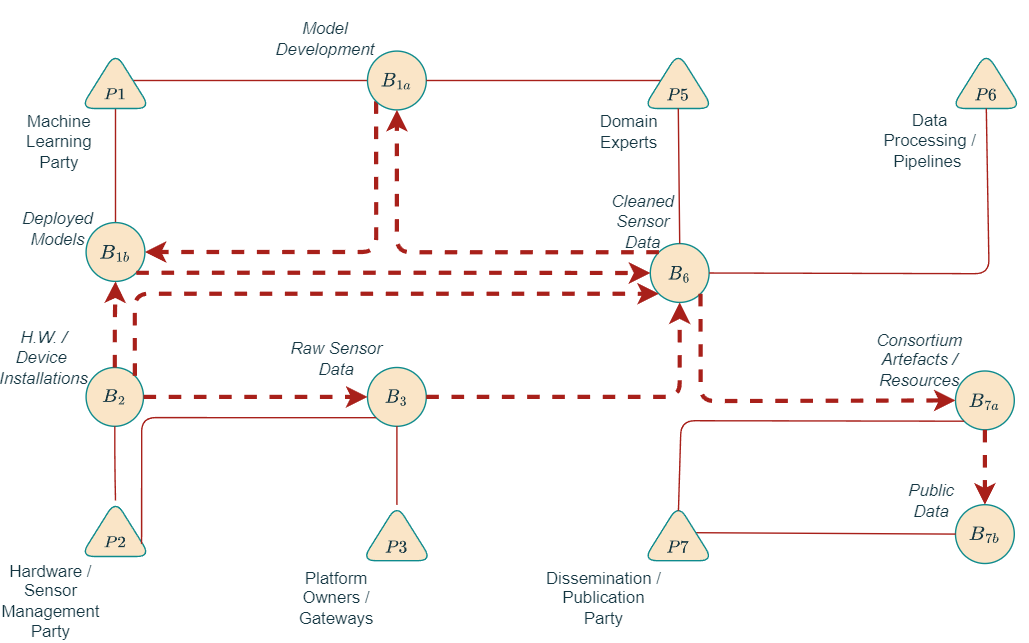

The diagram above was exported from draw.io. Its source (the exported page's mxGraphModel, read from the mxfile embedded in the PNG):
<mxGraphModel dx="780" dy="544" grid="1" gridSize="10" guides="1" tooltips="1" connect="1" arrows="1" fold="1" page="1" pageScale="1" pageWidth="850" pageHeight="1100" background="none" math="1" shadow="0">
  <root>
    <mxCell id="0" />
    <mxCell id="1" parent="0" />
    <mxCell id="GrZ2oYzF5I4NXES9glj9-5" value="" style="triangle;whiteSpace=wrap;html=1;rotation=-90;fillColor=#FAE5C7;strokeColor=#0F8B8D;fontColor=#143642;rounded=1;" parent="1" vertex="1">
      <mxGeometry x="267" y="463" width="40" height="50" as="geometry" />
    </mxCell>
    <mxCell id="nm4b1qJdmRlsf0xmqOdi-2" value="\(B_{2}\)" style="ellipse;whiteSpace=wrap;html=1;aspect=fixed;fillColor=#FAE5C7;strokeColor=#0F8B8D;fontColor=#143642;rounded=1;" parent="1" vertex="1">
      <mxGeometry x="65" y="370" width="41" height="42" as="geometry" />
    </mxCell>
    <mxCell id="nm4b1qJdmRlsf0xmqOdi-7" value="\(B_{3}\)" style="ellipse;whiteSpace=wrap;html=1;aspect=fixed;fillColor=#FAE5C7;strokeColor=#0F8B8D;fontColor=#143642;rounded=1;" parent="1" vertex="1">
      <mxGeometry x="266" y="370" width="42" height="42" as="geometry" />
    </mxCell>
    <mxCell id="nm4b1qJdmRlsf0xmqOdi-12" value="" style="endArrow=none;html=1;rounded=1;fontColor=#143642;strokeColor=#A8201A;fillColor=#FAE5C7;edgeStyle=orthogonalEdgeStyle;entryX=0.5;entryY=1;entryDx=0;entryDy=0;exitX=0;exitY=0.5;exitDx=0;exitDy=0;labelBackgroundColor=#DAD2D8;" parent="1" source="nm4b1qJdmRlsf0xmqOdi-1" target="GrZ2oYzF5I4NXES9glj9-1" edge="1">
      <mxGeometry width="50" height="50" relative="1" as="geometry">
        <mxPoint x="106" y="320" as="sourcePoint" />
        <mxPoint x="156" y="270" as="targetPoint" />
      </mxGeometry>
    </mxCell>
    <mxCell id="nm4b1qJdmRlsf0xmqOdi-13" value="" style="endArrow=none;html=1;rounded=1;fontColor=#143642;strokeColor=#A8201A;fillColor=#FAE5C7;edgeStyle=orthogonalEdgeStyle;entryX=0.5;entryY=0;entryDx=0;entryDy=0;labelBackgroundColor=#DAD2D8;exitX=0;exitY=0.5;exitDx=0;exitDy=0;" parent="1" source="GrZ2oYzF5I4NXES9glj9-1" target="OHKt7kMKZ8dv-U0sJx1q-10" edge="1">
      <mxGeometry width="50" height="50" relative="1" as="geometry">
        <mxPoint x="90" y="264" as="sourcePoint" />
        <mxPoint x="230" y="270" as="targetPoint" />
      </mxGeometry>
    </mxCell>
    <mxCell id="nm4b1qJdmRlsf0xmqOdi-17" value="" style="endArrow=none;html=1;rounded=1;fontColor=#143642;strokeColor=#A8201A;fillColor=#FAE5C7;edgeStyle=orthogonalEdgeStyle;labelBackgroundColor=#DAD2D8;entryX=1;entryY=0.5;entryDx=0;entryDy=0;exitX=0.5;exitY=1;exitDx=0;exitDy=0;" parent="1" source="nm4b1qJdmRlsf0xmqOdi-2" target="GrZ2oYzF5I4NXES9glj9-3" edge="1">
      <mxGeometry width="50" height="50" relative="1" as="geometry">
        <mxPoint x="229" y="380" as="sourcePoint" />
        <mxPoint x="90" y="460" as="targetPoint" />
      </mxGeometry>
    </mxCell>
    <mxCell id="nm4b1qJdmRlsf0xmqOdi-25" value="" style="endArrow=classic;html=1;rounded=1;fontColor=#143642;strokeColor=#A8201A;fillColor=#FAE5C7;edgeStyle=orthogonalEdgeStyle;strokeWidth=3;dashed=1;labelBackgroundColor=#DAD2D8;exitX=0;exitY=1;exitDx=0;exitDy=0;entryX=1;entryY=0.5;entryDx=0;entryDy=0;" parent="1" source="nm4b1qJdmRlsf0xmqOdi-1" target="OHKt7kMKZ8dv-U0sJx1q-10" edge="1">
      <mxGeometry width="50" height="50" relative="1" as="geometry">
        <mxPoint x="240" y="210" as="sourcePoint" />
        <mxPoint x="110" y="280" as="targetPoint" />
        <Array as="points">
          <mxPoint x="272" y="288" />
        </Array>
      </mxGeometry>
    </mxCell>
    <mxCell id="nm4b1qJdmRlsf0xmqOdi-31" value="Platform Owners / Gateways" style="text;html=1;strokeColor=none;fillColor=none;align=center;verticalAlign=middle;whiteSpace=wrap;rounded=1;fontColor=#143642;" parent="1" vertex="1">
      <mxGeometry x="214" y="520" width="60" height="30" as="geometry" />
    </mxCell>
    <mxCell id="OHKt7kMKZ8dv-U0sJx1q-2" value="&lt;span style=&quot;color: rgb(20 , 54 , 66)&quot;&gt;H.W. / Device&amp;nbsp; Installations&lt;/span&gt;" style="text;html=1;strokeColor=none;fillColor=none;align=center;verticalAlign=middle;whiteSpace=wrap;rounded=0;fontColor=#143642;fontStyle=2" parent="1" vertex="1">
      <mxGeometry x="5" y="348" width="60" height="30" as="geometry" />
    </mxCell>
    <mxCell id="OHKt7kMKZ8dv-U0sJx1q-7" value="" style="group;fontColor=#143642;" parent="1" vertex="1" connectable="0">
      <mxGeometry x="257" y="108" width="60" height="78" as="geometry" />
    </mxCell>
    <mxCell id="nm4b1qJdmRlsf0xmqOdi-1" value="\(B_{1a}\)" style="ellipse;whiteSpace=wrap;html=1;aspect=fixed;fillColor=#FAE5C7;strokeColor=#0F8B8D;fontColor=#143642;rounded=1;" parent="OHKt7kMKZ8dv-U0sJx1q-7" vertex="1">
      <mxGeometry x="9" y="36" width="42" height="42" as="geometry" />
    </mxCell>
    <mxCell id="OHKt7kMKZ8dv-U0sJx1q-9" value="" style="group;fontColor=#143642;" parent="1" vertex="1" connectable="0">
      <mxGeometry x="56" y="227.5" width="60" height="78" as="geometry" />
    </mxCell>
    <mxCell id="OHKt7kMKZ8dv-U0sJx1q-10" value="\(B_{1b}\)" style="ellipse;whiteSpace=wrap;html=1;aspect=fixed;fillColor=#FAE5C7;strokeColor=#0F8B8D;fontColor=#143642;rounded=1;" parent="OHKt7kMKZ8dv-U0sJx1q-9" vertex="1">
      <mxGeometry x="9" y="39" width="42" height="42" as="geometry" />
    </mxCell>
    <mxCell id="GrZ2oYzF5I4NXES9glj9-11" value="Machine Learning Party" style="text;html=1;strokeColor=none;fillColor=none;align=center;verticalAlign=middle;whiteSpace=wrap;rounded=1;fontColor=#143642;" parent="1" vertex="1">
      <mxGeometry x="16" y="194" width="60" height="30" as="geometry" />
    </mxCell>
    <mxCell id="OHKt7kMKZ8dv-U0sJx1q-11" value="&lt;span style=&quot;color: rgb(20 , 54 , 66)&quot;&gt;Deployed Models&lt;/span&gt;" style="text;html=1;strokeColor=none;fillColor=none;align=center;verticalAlign=middle;whiteSpace=wrap;rounded=0;fontColor=#143642;fontStyle=2" parent="1" vertex="1">
      <mxGeometry x="15" y="255.5" width="60" height="30" as="geometry" />
    </mxCell>
    <mxCell id="OHKt7kMKZ8dv-U0sJx1q-1" value="&lt;span style=&quot;color: rgb(20 , 54 , 66)&quot;&gt;Model Development&lt;/span&gt;" style="text;html=1;strokeColor=none;fillColor=none;align=center;verticalAlign=middle;whiteSpace=wrap;rounded=0;fontColor=#143642;fontStyle=2" parent="1" vertex="1">
      <mxGeometry x="206" y="120" width="60" height="30" as="geometry" />
    </mxCell>
    <mxCell id="GrZ2oYzF5I4NXES9glj9-3" value="" style="triangle;whiteSpace=wrap;html=1;rotation=-90;fillColor=#FAE5C7;strokeColor=#0F8B8D;fontColor=#143642;rounded=1;" parent="1" vertex="1">
      <mxGeometry x="66" y="460" width="40" height="50" as="geometry" />
    </mxCell>
    <mxCell id="GrZ2oYzF5I4NXES9glj9-12" value="Hardware / Sensor Management Party" style="text;html=1;strokeColor=none;fillColor=none;align=center;verticalAlign=middle;whiteSpace=wrap;rounded=1;fontColor=#143642;" parent="1" vertex="1">
      <mxGeometry x="10" y="522" width="60" height="30" as="geometry" />
    </mxCell>
    <mxCell id="OHKt7kMKZ8dv-U0sJx1q-5" value="&lt;font style=&quot;font-size: 11px&quot;&gt;\(P2\)&lt;/font&gt;" style="text;html=1;strokeColor=none;fillColor=none;align=center;verticalAlign=middle;whiteSpace=wrap;rounded=0;fontColor=#143642;" parent="1" vertex="1">
      <mxGeometry x="56" y="480" width="60" height="30" as="geometry" />
    </mxCell>
    <mxCell id="OHKt7kMKZ8dv-U0sJx1q-20" value="Raw Sensor Data" style="text;html=1;strokeColor=none;fillColor=none;align=center;verticalAlign=middle;whiteSpace=wrap;rounded=1;fontColor=#143642;fontStyle=2" parent="1" vertex="1">
      <mxGeometry x="209" y="349" width="70" height="30" as="geometry" />
    </mxCell>
    <mxCell id="OHKt7kMKZ8dv-U0sJx1q-21" value="\(B_6\)" style="ellipse;whiteSpace=wrap;html=1;aspect=fixed;fillColor=#FAE5C7;strokeColor=#0F8B8D;fontColor=#143642;rounded=1;" parent="1" vertex="1">
      <mxGeometry x="468" y="281.5" width="42" height="42" as="geometry" />
    </mxCell>
    <mxCell id="OHKt7kMKZ8dv-U0sJx1q-24" value="" style="endArrow=none;html=1;rounded=1;fontColor=#143642;strokeColor=#A8201A;fillColor=#FAE5C7;edgeStyle=orthogonalEdgeStyle;labelBackgroundColor=#DAD2D8;exitX=0;exitY=1;exitDx=0;exitDy=0;entryX=0.225;entryY=0.873;entryDx=0;entryDy=0;entryPerimeter=0;" parent="1" source="nm4b1qJdmRlsf0xmqOdi-7" target="GrZ2oYzF5I4NXES9glj9-3" edge="1">
      <mxGeometry width="50" height="50" relative="1" as="geometry">
        <mxPoint x="268.9999999999991" y="575" as="sourcePoint" />
        <mxPoint x="160" y="570" as="targetPoint" />
        <Array as="points">
          <mxPoint x="105" y="406" />
        </Array>
      </mxGeometry>
    </mxCell>
    <mxCell id="OHKt7kMKZ8dv-U0sJx1q-26" value="\(B_{7b}\)" style="ellipse;whiteSpace=wrap;html=1;aspect=fixed;fillColor=#FAE5C7;strokeColor=#0F8B8D;fontColor=#143642;rounded=1;" parent="1" vertex="1">
      <mxGeometry x="686" y="468" width="42" height="42" as="geometry" />
    </mxCell>
    <mxCell id="OHKt7kMKZ8dv-U0sJx1q-27" value="Public Data" style="text;html=1;strokeColor=none;fillColor=none;align=center;verticalAlign=middle;whiteSpace=wrap;rounded=1;fontColor=#143642;fontStyle=2" parent="1" vertex="1">
      <mxGeometry x="639" y="450" width="60" height="30" as="geometry" />
    </mxCell>
    <mxCell id="OHKt7kMKZ8dv-U0sJx1q-28" value="" style="endArrow=none;html=1;rounded=1;sketch=0;fontColor=#143642;strokeColor=#A8201A;fillColor=#FAE5C7;curved=0;exitX=0.5;exitY=1;exitDx=0;exitDy=0;entryX=1;entryY=0.5;entryDx=0;entryDy=0;" parent="1" source="nm4b1qJdmRlsf0xmqOdi-7" target="GrZ2oYzF5I4NXES9glj9-5" edge="1">
      <mxGeometry width="50" height="50" relative="1" as="geometry">
        <mxPoint x="347" y="360" as="sourcePoint" />
        <mxPoint x="507" y="495" as="targetPoint" />
      </mxGeometry>
    </mxCell>
    <mxCell id="OHKt7kMKZ8dv-U0sJx1q-29" value="&lt;font style=&quot;font-size: 11px&quot;&gt;\(P3\)&lt;/font&gt;" style="text;html=1;strokeColor=none;fillColor=none;align=center;verticalAlign=middle;whiteSpace=wrap;rounded=0;fontColor=#143642;" parent="1" vertex="1">
      <mxGeometry x="257" y="483" width="60" height="30" as="geometry" />
    </mxCell>
    <mxCell id="OHKt7kMKZ8dv-U0sJx1q-31" value="" style="endArrow=none;html=1;rounded=1;sketch=0;fontColor=#143642;strokeColor=#A8201A;fillColor=#FAE5C7;curved=0;entryX=1;entryY=0.5;entryDx=0;entryDy=0;exitX=0.5;exitY=0;exitDx=0;exitDy=0;" parent="1" source="OHKt7kMKZ8dv-U0sJx1q-45" target="nm4b1qJdmRlsf0xmqOdi-1" edge="1">
      <mxGeometry width="50" height="50" relative="1" as="geometry">
        <mxPoint x="538" y="470" as="sourcePoint" />
        <mxPoint x="408" y="310" as="targetPoint" />
      </mxGeometry>
    </mxCell>
    <mxCell id="OHKt7kMKZ8dv-U0sJx1q-32" value="" style="endArrow=classic;html=1;rounded=1;sketch=0;fontColor=#143642;strokeColor=#A8201A;fillColor=#FAE5C7;curved=0;exitX=1;exitY=0.5;exitDx=0;exitDy=0;entryX=0.5;entryY=1;entryDx=0;entryDy=0;labelBackgroundColor=#DAD2D8;dashed=1;strokeWidth=3;" parent="1" source="nm4b1qJdmRlsf0xmqOdi-7" target="OHKt7kMKZ8dv-U0sJx1q-21" edge="1">
      <mxGeometry width="50" height="50" relative="1" as="geometry">
        <mxPoint x="287" y="357" as="sourcePoint" />
        <mxPoint x="408" y="297" as="targetPoint" />
        <Array as="points">
          <mxPoint x="489" y="391" />
        </Array>
      </mxGeometry>
    </mxCell>
    <mxCell id="OHKt7kMKZ8dv-U0sJx1q-40" value="" style="triangle;whiteSpace=wrap;html=1;rotation=-90;fillColor=#FAE5C7;strokeColor=#0F8B8D;fontColor=#143642;rounded=1;" parent="1" vertex="1">
      <mxGeometry x="688" y="140" width="40" height="50" as="geometry" />
    </mxCell>
    <mxCell id="OHKt7kMKZ8dv-U0sJx1q-41" value="Data Processing / Pipelines&amp;nbsp;" style="text;html=1;strokeColor=none;fillColor=none;align=center;verticalAlign=middle;whiteSpace=wrap;rounded=1;fontColor=#143642;" parent="1" vertex="1">
      <mxGeometry x="633" y="193" width="70" height="30" as="geometry" />
    </mxCell>
    <mxCell id="OHKt7kMKZ8dv-U0sJx1q-42" value="&lt;font style=&quot;font-size: 11px&quot;&gt;\(P6\)&lt;/font&gt;" style="text;html=1;strokeColor=none;fillColor=none;align=center;verticalAlign=middle;whiteSpace=wrap;rounded=0;fontColor=#143642;" parent="1" vertex="1">
      <mxGeometry x="678" y="160" width="60" height="30" as="geometry" />
    </mxCell>
    <mxCell id="OHKt7kMKZ8dv-U0sJx1q-44" value="&lt;span style=&quot;color: rgb(20 , 54 , 66)&quot;&gt;Cleaned Sensor Data&lt;/span&gt;" style="text;html=1;strokeColor=none;fillColor=none;align=center;verticalAlign=middle;whiteSpace=wrap;rounded=0;fontColor=#143642;fontStyle=2" parent="1" vertex="1">
      <mxGeometry x="433" y="250.5" width="60" height="30" as="geometry" />
    </mxCell>
    <mxCell id="OHKt7kMKZ8dv-U0sJx1q-45" value="" style="triangle;whiteSpace=wrap;html=1;rotation=-90;fillColor=#FAE5C7;strokeColor=#0F8B8D;fontColor=#143642;rounded=1;" parent="1" vertex="1">
      <mxGeometry x="468" y="140" width="40" height="50" as="geometry" />
    </mxCell>
    <mxCell id="OHKt7kMKZ8dv-U0sJx1q-46" value="Domain Experts" style="text;html=1;strokeColor=none;fillColor=none;align=center;verticalAlign=middle;whiteSpace=wrap;rounded=1;fontColor=#143642;" parent="1" vertex="1">
      <mxGeometry x="423" y="187" width="60" height="30" as="geometry" />
    </mxCell>
    <mxCell id="OHKt7kMKZ8dv-U0sJx1q-47" value="&lt;font style=&quot;font-size: 11px&quot;&gt;\(P5\)&lt;/font&gt;" style="text;html=1;strokeColor=none;fillColor=none;align=center;verticalAlign=middle;whiteSpace=wrap;rounded=0;fontColor=#143642;" parent="1" vertex="1">
      <mxGeometry x="458" y="160" width="60" height="30" as="geometry" />
    </mxCell>
    <mxCell id="OHKt7kMKZ8dv-U0sJx1q-48" value="" style="endArrow=none;html=1;rounded=1;sketch=0;fontColor=#143642;strokeColor=#A8201A;fillColor=#FAE5C7;curved=0;exitX=0.5;exitY=0;exitDx=0;exitDy=0;entryX=0;entryY=0.5;entryDx=0;entryDy=0;" parent="1" source="OHKt7kMKZ8dv-U0sJx1q-21" target="OHKt7kMKZ8dv-U0sJx1q-45" edge="1">
      <mxGeometry width="50" height="50" relative="1" as="geometry">
        <mxPoint x="508" y="330" as="sourcePoint" />
        <mxPoint x="478" y="190" as="targetPoint" />
      </mxGeometry>
    </mxCell>
    <mxCell id="OHKt7kMKZ8dv-U0sJx1q-49" value="\(B_{7a}\)" style="ellipse;whiteSpace=wrap;html=1;aspect=fixed;fillColor=#FAE5C7;strokeColor=#0F8B8D;fontColor=#143642;rounded=1;" parent="1" vertex="1">
      <mxGeometry x="686" y="372.5" width="42" height="42" as="geometry" />
    </mxCell>
    <mxCell id="OHKt7kMKZ8dv-U0sJx1q-50" value="Consortium Artefacts / Resources" style="text;html=1;strokeColor=none;fillColor=none;align=center;verticalAlign=middle;whiteSpace=wrap;rounded=0;fontColor=#143642;fontStyle=2" parent="1" vertex="1">
      <mxGeometry x="628" y="350" width="65" height="30" as="geometry" />
    </mxCell>
    <mxCell id="OHKt7kMKZ8dv-U0sJx1q-55" value="" style="endArrow=none;html=1;rounded=1;sketch=0;fontColor=#143642;strokeColor=#A8201A;fillColor=#FAE5C7;curved=0;exitX=0;exitY=0.5;exitDx=0;exitDy=0;entryX=0.5;entryY=1;entryDx=0;entryDy=0;" parent="1" source="OHKt7kMKZ8dv-U0sJx1q-26" target="OHKt7kMKZ8dv-U0sJx1q-57" edge="1">
      <mxGeometry width="50" height="50" relative="1" as="geometry">
        <mxPoint x="410" y="270" as="sourcePoint" />
        <mxPoint x="790" y="393" as="targetPoint" />
      </mxGeometry>
    </mxCell>
    <mxCell id="OHKt7kMKZ8dv-U0sJx1q-57" value="" style="triangle;whiteSpace=wrap;html=1;rotation=-90;fillColor=#FAE5C7;strokeColor=#0F8B8D;fontColor=#143642;rounded=1;" parent="1" vertex="1">
      <mxGeometry x="468" y="463" width="40" height="50" as="geometry" />
    </mxCell>
    <mxCell id="OHKt7kMKZ8dv-U0sJx1q-58" value="Dissemination / Publication Party" style="text;html=1;strokeColor=none;fillColor=none;align=center;verticalAlign=middle;whiteSpace=wrap;rounded=1;fontColor=#143642;" parent="1" vertex="1">
      <mxGeometry x="390" y="520" width="90" height="30" as="geometry" />
    </mxCell>
    <mxCell id="OHKt7kMKZ8dv-U0sJx1q-59" value="&lt;font style=&quot;font-size: 11px&quot;&gt;\(P7\)&lt;/font&gt;" style="text;html=1;strokeColor=none;fillColor=none;align=center;verticalAlign=middle;whiteSpace=wrap;rounded=0;fontColor=#143642;" parent="1" vertex="1">
      <mxGeometry x="458" y="483" width="60" height="30" as="geometry" />
    </mxCell>
    <mxCell id="OHKt7kMKZ8dv-U0sJx1q-60" value="" style="endArrow=none;html=1;rounded=1;sketch=0;fontColor=#143642;strokeColor=#A8201A;fillColor=#FAE5C7;curved=0;exitX=0.891;exitY=0.502;exitDx=0;exitDy=0;entryX=0;entryY=1;entryDx=0;entryDy=0;exitPerimeter=0;" parent="1" source="OHKt7kMKZ8dv-U0sJx1q-57" target="OHKt7kMKZ8dv-U0sJx1q-49" edge="1">
      <mxGeometry width="50" height="50" relative="1" as="geometry">
        <mxPoint x="430" y="320" as="sourcePoint" />
        <mxPoint x="480" y="270" as="targetPoint" />
        <Array as="points">
          <mxPoint x="490" y="408" />
        </Array>
      </mxGeometry>
    </mxCell>
    <mxCell id="OHKt7kMKZ8dv-U0sJx1q-62" value="" style="endArrow=none;html=1;rounded=1;sketch=0;fontColor=#143642;strokeColor=#A8201A;fillColor=#FAE5C7;curved=0;entryX=0;entryY=0.5;entryDx=0;entryDy=0;exitX=1;exitY=0.5;exitDx=0;exitDy=0;" parent="1" source="OHKt7kMKZ8dv-U0sJx1q-21" target="OHKt7kMKZ8dv-U0sJx1q-40" edge="1">
      <mxGeometry width="50" height="50" relative="1" as="geometry">
        <mxPoint x="470" y="303" as="sourcePoint" />
        <mxPoint x="720" y="190" as="targetPoint" />
        <Array as="points">
          <mxPoint x="710" y="303" />
        </Array>
      </mxGeometry>
    </mxCell>
    <mxCell id="OHKt7kMKZ8dv-U0sJx1q-64" value="" style="endArrow=classic;html=1;rounded=1;sketch=0;fontColor=#143642;strokeColor=#A8201A;fillColor=#FAE5C7;curved=0;labelBackgroundColor=#DAD2D8;dashed=1;strokeWidth=3;entryX=0;entryY=0.5;entryDx=0;entryDy=0;exitX=1;exitY=0.5;exitDx=0;exitDy=0;" parent="1" source="nm4b1qJdmRlsf0xmqOdi-2" target="nm4b1qJdmRlsf0xmqOdi-7" edge="1">
      <mxGeometry width="50" height="50" relative="1" as="geometry">
        <mxPoint x="110" y="391" as="sourcePoint" />
        <mxPoint x="360" y="310" as="targetPoint" />
      </mxGeometry>
    </mxCell>
    <mxCell id="GrZ2oYzF5I4NXES9glj9-1" value="" style="triangle;whiteSpace=wrap;html=1;rotation=-90;fillColor=#FAE5C7;strokeColor=#0F8B8D;fontColor=#143642;rounded=1;" parent="1" vertex="1">
      <mxGeometry x="66" y="140" width="40" height="50" as="geometry" />
    </mxCell>
    <mxCell id="OHKt7kMKZ8dv-U0sJx1q-3" value="&lt;font style=&quot;font-size: 11px&quot;&gt;\(P1\)&lt;/font&gt;" style="text;html=1;strokeColor=none;fillColor=none;align=center;verticalAlign=middle;whiteSpace=wrap;rounded=0;fontColor=#143642;" parent="1" vertex="1">
      <mxGeometry x="56" y="160" width="60" height="30" as="geometry" />
    </mxCell>
    <mxCell id="wMmXvIKbU8hcDsz0G9tw-2" value="" style="endArrow=classic;html=1;rounded=1;dashed=1;sketch=0;fontColor=#143642;strokeColor=#A8201A;fillColor=#FAE5C7;strokeWidth=3;edgeStyle=orthogonalEdgeStyle;exitX=0.5;exitY=0;exitDx=0;exitDy=0;entryX=0.5;entryY=1;entryDx=0;entryDy=0;labelBackgroundColor=#DAD2D8;" parent="1" source="nm4b1qJdmRlsf0xmqOdi-2" target="OHKt7kMKZ8dv-U0sJx1q-10" edge="1">
      <mxGeometry width="50" height="50" relative="1" as="geometry">
        <mxPoint x="81.18436103245301" y="385.9685790840757" as="sourcePoint" />
        <mxPoint x="81.1507575950825" y="309.3492424049175" as="targetPoint" />
      </mxGeometry>
    </mxCell>
    <mxCell id="wMmXvIKbU8hcDsz0G9tw-9" value="" style="endArrow=classic;html=1;rounded=1;dashed=1;sketch=0;fontColor=#143642;strokeColor=#A8201A;fillColor=#FAE5C7;strokeWidth=3;edgeStyle=orthogonalEdgeStyle;exitX=1;exitY=0;exitDx=0;exitDy=0;entryX=0;entryY=1;entryDx=0;entryDy=0;labelBackgroundColor=#DAD2D8;" parent="1" source="nm4b1qJdmRlsf0xmqOdi-2" target="OHKt7kMKZ8dv-U0sJx1q-21" edge="1">
      <mxGeometry width="50" height="50" relative="1" as="geometry">
        <mxPoint x="95.5" y="380" as="sourcePoint" />
        <mxPoint x="96" y="315.5" as="targetPoint" />
        <Array as="points">
          <mxPoint x="100" y="317" />
        </Array>
      </mxGeometry>
    </mxCell>
    <mxCell id="wMmXvIKbU8hcDsz0G9tw-10" value="" style="endArrow=classic;html=1;rounded=1;fontColor=#143642;strokeColor=#A8201A;fillColor=#FAE5C7;edgeStyle=orthogonalEdgeStyle;strokeWidth=3;dashed=1;labelBackgroundColor=#DAD2D8;exitX=0;exitY=0;exitDx=0;exitDy=0;entryX=0.5;entryY=1;entryDx=0;entryDy=0;" parent="1" source="OHKt7kMKZ8dv-U0sJx1q-21" target="nm4b1qJdmRlsf0xmqOdi-1" edge="1">
      <mxGeometry width="50" height="50" relative="1" as="geometry">
        <mxPoint x="128" y="290" as="sourcePoint" />
        <mxPoint x="288" y="190" as="targetPoint" />
      </mxGeometry>
    </mxCell>
    <mxCell id="wMmXvIKbU8hcDsz0G9tw-11" value="" style="endArrow=classic;html=1;rounded=1;sketch=0;fontColor=#143642;strokeColor=#A8201A;fillColor=#FAE5C7;curved=0;entryX=0;entryY=0.5;entryDx=0;entryDy=0;labelBackgroundColor=#DAD2D8;dashed=1;strokeWidth=3;exitX=1;exitY=1;exitDx=0;exitDy=0;" parent="1" source="OHKt7kMKZ8dv-U0sJx1q-21" target="OHKt7kMKZ8dv-U0sJx1q-49" edge="1">
      <mxGeometry width="50" height="50" relative="1" as="geometry">
        <mxPoint x="350" y="401" as="sourcePoint" />
        <mxPoint x="461" y="333.5" as="targetPoint" />
        <Array as="points">
          <mxPoint x="504" y="394" />
        </Array>
      </mxGeometry>
    </mxCell>
    <mxCell id="wMmXvIKbU8hcDsz0G9tw-12" value="" style="endArrow=classic;html=1;rounded=1;sketch=0;fontColor=#143642;strokeColor=#A8201A;fillColor=#FAE5C7;curved=0;entryX=0.5;entryY=0;entryDx=0;entryDy=0;labelBackgroundColor=#DAD2D8;dashed=1;strokeWidth=3;exitX=0.5;exitY=1;exitDx=0;exitDy=0;" parent="1" source="OHKt7kMKZ8dv-U0sJx1q-49" target="OHKt7kMKZ8dv-U0sJx1q-26" edge="1">
      <mxGeometry width="50" height="50" relative="1" as="geometry">
        <mxPoint x="508" y="460" as="sourcePoint" />
        <mxPoint x="696" y="403.5" as="targetPoint" />
      </mxGeometry>
    </mxCell>
    <mxCell id="KauZaHGSIK-9UhaimVpB-1" value="" style="endArrow=classic;html=1;rounded=1;fontColor=#143642;strokeColor=#A8201A;fillColor=#FAE5C7;edgeStyle=orthogonalEdgeStyle;strokeWidth=3;dashed=1;labelBackgroundColor=#DAD2D8;exitX=1;exitY=1;exitDx=0;exitDy=0;entryX=0;entryY=0.5;entryDx=0;entryDy=0;" parent="1" source="OHKt7kMKZ8dv-U0sJx1q-10" target="OHKt7kMKZ8dv-U0sJx1q-21" edge="1">
      <mxGeometry width="50" height="50" relative="1" as="geometry">
        <mxPoint x="117" y="294.5" as="sourcePoint" />
        <mxPoint x="282.1507575950825" y="189.8492424049175" as="targetPoint" />
      </mxGeometry>
    </mxCell>
  </root>
</mxGraphModel>